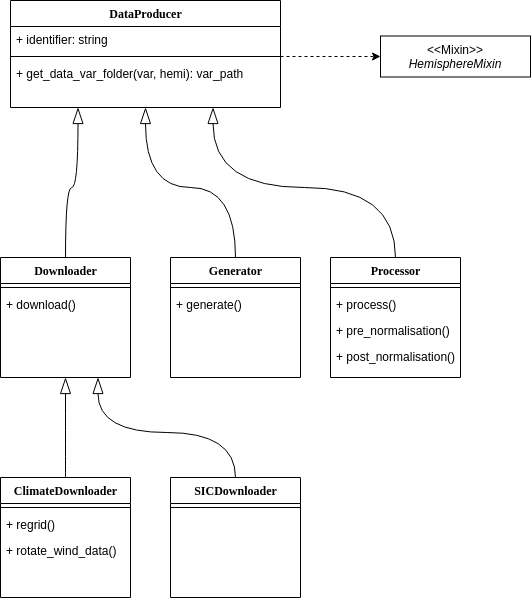

The diagram above was exported from draw.io. Its source (the exported page's mxGraphModel, read from the mxfile embedded in the PNG):
<mxGraphModel dx="634" dy="487" grid="1" gridSize="10" guides="1" tooltips="1" connect="1" arrows="1" fold="1" page="1" pageScale="1" pageWidth="1100" pageHeight="850" background="#ffffff" math="0" shadow="0">
  <root>
    <mxCell id="0" />
    <mxCell id="1" parent="0" />
    <mxCell id="78961159f06e98e8-17" value="DataProducer" style="swimlane;html=1;fontStyle=1;align=center;verticalAlign=top;childLayout=stackLayout;horizontal=1;startSize=26;horizontalStack=0;resizeParent=1;resizeLast=0;collapsible=1;marginBottom=0;swimlaneFillColor=#ffffff;rounded=0;shadow=0;comic=0;labelBackgroundColor=none;strokeWidth=1;fillColor=none;fontFamily=Verdana;fontSize=12" parent="1" vertex="1">
      <mxGeometry x="90" y="83" width="270" height="107" as="geometry" />
    </mxCell>
    <mxCell id="78961159f06e98e8-26" value="+ identifier: string" style="text;html=1;strokeColor=none;fillColor=none;align=left;verticalAlign=top;spacingLeft=4;spacingRight=4;whiteSpace=wrap;overflow=hidden;rotatable=0;points=[[0,0.5],[1,0.5]];portConstraint=eastwest;" parent="78961159f06e98e8-17" vertex="1">
      <mxGeometry y="26" width="270" height="26" as="geometry" />
    </mxCell>
    <mxCell id="78961159f06e98e8-19" value="" style="line;html=1;strokeWidth=1;fillColor=none;align=left;verticalAlign=middle;spacingTop=-1;spacingLeft=3;spacingRight=3;rotatable=0;labelPosition=right;points=[];portConstraint=eastwest;" parent="78961159f06e98e8-17" vertex="1">
      <mxGeometry y="52" width="270" height="8" as="geometry" />
    </mxCell>
    <mxCell id="78961159f06e98e8-20" value="+ get_data_var_folder(var, hemi): var_path" style="text;html=1;strokeColor=none;fillColor=none;align=left;verticalAlign=top;spacingLeft=4;spacingRight=4;whiteSpace=wrap;overflow=hidden;rotatable=0;points=[[0,0.5],[1,0.5]];portConstraint=eastwest;" parent="78961159f06e98e8-17" vertex="1">
      <mxGeometry y="60" width="270" height="26" as="geometry" />
    </mxCell>
    <mxCell id="4CaArPvqAMayAYgmJFoQ-19" style="edgeStyle=orthogonalEdgeStyle;rounded=0;orthogonalLoop=1;jettySize=auto;html=1;exitX=0.5;exitY=0;exitDx=0;exitDy=0;entryX=0.25;entryY=1;entryDx=0;entryDy=0;startArrow=none;startFill=0;startSize=14;endArrow=blockThin;endFill=0;endSize=14;curved=1;" parent="1" source="4CaArPvqAMayAYgmJFoQ-9" target="78961159f06e98e8-17" edge="1">
      <mxGeometry relative="1" as="geometry" />
    </mxCell>
    <mxCell id="4CaArPvqAMayAYgmJFoQ-9" value="Downloader" style="swimlane;html=1;fontStyle=1;align=center;verticalAlign=top;childLayout=stackLayout;horizontal=1;startSize=26;horizontalStack=0;resizeParent=1;resizeLast=0;collapsible=1;marginBottom=0;swimlaneFillColor=#ffffff;rounded=0;shadow=0;comic=0;labelBackgroundColor=none;strokeWidth=1;fillColor=none;fontFamily=Verdana;fontSize=12" parent="1" vertex="1">
      <mxGeometry x="80" y="340" width="130" height="120" as="geometry" />
    </mxCell>
    <mxCell id="4CaArPvqAMayAYgmJFoQ-11" value="" style="line;html=1;strokeWidth=1;fillColor=none;align=left;verticalAlign=middle;spacingTop=-1;spacingLeft=3;spacingRight=3;rotatable=0;labelPosition=right;points=[];portConstraint=eastwest;" parent="4CaArPvqAMayAYgmJFoQ-9" vertex="1">
      <mxGeometry y="26" width="130" height="8" as="geometry" />
    </mxCell>
    <mxCell id="4CaArPvqAMayAYgmJFoQ-34" value="+ download()" style="text;strokeColor=none;fillColor=none;align=left;verticalAlign=top;spacingLeft=4;spacingRight=4;overflow=hidden;rotatable=0;points=[[0,0.5],[1,0.5]];portConstraint=eastwest;" parent="4CaArPvqAMayAYgmJFoQ-9" vertex="1">
      <mxGeometry y="34" width="130" height="26" as="geometry" />
    </mxCell>
    <mxCell id="4CaArPvqAMayAYgmJFoQ-14" value="Generator" style="swimlane;html=1;fontStyle=1;align=center;verticalAlign=top;childLayout=stackLayout;horizontal=1;startSize=26;horizontalStack=0;resizeParent=1;resizeLast=0;collapsible=1;marginBottom=0;swimlaneFillColor=#ffffff;rounded=0;shadow=0;comic=0;labelBackgroundColor=none;strokeWidth=1;fillColor=none;fontFamily=Verdana;fontSize=12" parent="1" vertex="1">
      <mxGeometry x="250" y="340" width="130" height="120" as="geometry" />
    </mxCell>
    <mxCell id="4CaArPvqAMayAYgmJFoQ-15" value="" style="line;html=1;strokeWidth=1;fillColor=none;align=left;verticalAlign=middle;spacingTop=-1;spacingLeft=3;spacingRight=3;rotatable=0;labelPosition=right;points=[];portConstraint=eastwest;" parent="4CaArPvqAMayAYgmJFoQ-14" vertex="1">
      <mxGeometry y="26" width="130" height="8" as="geometry" />
    </mxCell>
    <mxCell id="4CaArPvqAMayAYgmJFoQ-35" value="+ generate()" style="text;strokeColor=none;fillColor=none;align=left;verticalAlign=top;spacingLeft=4;spacingRight=4;overflow=hidden;rotatable=0;points=[[0,0.5],[1,0.5]];portConstraint=eastwest;" parent="4CaArPvqAMayAYgmJFoQ-14" vertex="1">
      <mxGeometry y="34" width="130" height="26" as="geometry" />
    </mxCell>
    <mxCell id="4CaArPvqAMayAYgmJFoQ-21" style="edgeStyle=orthogonalEdgeStyle;curved=1;rounded=0;orthogonalLoop=1;jettySize=auto;html=1;exitX=0.5;exitY=0;exitDx=0;exitDy=0;entryX=0.75;entryY=1;entryDx=0;entryDy=0;startArrow=none;startFill=0;startSize=14;endArrow=blockThin;endFill=0;endSize=14;" parent="1" source="4CaArPvqAMayAYgmJFoQ-16" target="78961159f06e98e8-17" edge="1">
      <mxGeometry relative="1" as="geometry" />
    </mxCell>
    <mxCell id="4CaArPvqAMayAYgmJFoQ-16" value="Processor" style="swimlane;html=1;fontStyle=1;align=center;verticalAlign=top;childLayout=stackLayout;horizontal=1;startSize=26;horizontalStack=0;resizeParent=1;resizeLast=0;collapsible=1;marginBottom=0;swimlaneFillColor=#ffffff;rounded=0;shadow=0;comic=0;labelBackgroundColor=none;strokeWidth=1;fillColor=none;fontFamily=Verdana;fontSize=12" parent="1" vertex="1">
      <mxGeometry x="410" y="340" width="130" height="120" as="geometry" />
    </mxCell>
    <mxCell id="4CaArPvqAMayAYgmJFoQ-17" value="" style="line;html=1;strokeWidth=1;fillColor=none;align=left;verticalAlign=middle;spacingTop=-1;spacingLeft=3;spacingRight=3;rotatable=0;labelPosition=right;points=[];portConstraint=eastwest;" parent="4CaArPvqAMayAYgmJFoQ-16" vertex="1">
      <mxGeometry y="26" width="130" height="8" as="geometry" />
    </mxCell>
    <mxCell id="4CaArPvqAMayAYgmJFoQ-31" value="+ process()" style="text;strokeColor=none;fillColor=none;align=left;verticalAlign=top;spacingLeft=4;spacingRight=4;overflow=hidden;rotatable=0;points=[[0,0.5],[1,0.5]];portConstraint=eastwest;" parent="4CaArPvqAMayAYgmJFoQ-16" vertex="1">
      <mxGeometry y="34" width="130" height="26" as="geometry" />
    </mxCell>
    <mxCell id="4CaArPvqAMayAYgmJFoQ-32" value="+ pre_normalisation()" style="text;strokeColor=none;fillColor=none;align=left;verticalAlign=top;spacingLeft=4;spacingRight=4;overflow=hidden;rotatable=0;points=[[0,0.5],[1,0.5]];portConstraint=eastwest;" parent="4CaArPvqAMayAYgmJFoQ-16" vertex="1">
      <mxGeometry y="60" width="130" height="26" as="geometry" />
    </mxCell>
    <mxCell id="4CaArPvqAMayAYgmJFoQ-33" value="+ post_normalisation()" style="text;strokeColor=none;fillColor=none;align=left;verticalAlign=top;spacingLeft=4;spacingRight=4;overflow=hidden;rotatable=0;points=[[0,0.5],[1,0.5]];portConstraint=eastwest;" parent="4CaArPvqAMayAYgmJFoQ-16" vertex="1">
      <mxGeometry y="86" width="130" height="26" as="geometry" />
    </mxCell>
    <mxCell id="4CaArPvqAMayAYgmJFoQ-20" style="edgeStyle=orthogonalEdgeStyle;rounded=0;orthogonalLoop=1;jettySize=auto;html=1;exitX=0.5;exitY=0;exitDx=0;exitDy=0;entryX=0.5;entryY=1;entryDx=0;entryDy=0;startArrow=none;startFill=0;startSize=14;endArrow=blockThin;endFill=0;endSize=14;curved=1;" parent="1" source="4CaArPvqAMayAYgmJFoQ-14" target="78961159f06e98e8-17" edge="1">
      <mxGeometry relative="1" as="geometry">
        <mxPoint x="155" y="350" as="sourcePoint" />
        <mxPoint x="167.5" y="200" as="targetPoint" />
      </mxGeometry>
    </mxCell>
    <mxCell id="4CaArPvqAMayAYgmJFoQ-24" style="edgeStyle=orthogonalEdgeStyle;curved=1;rounded=0;orthogonalLoop=1;jettySize=auto;html=1;exitX=0.5;exitY=0;exitDx=0;exitDy=0;entryX=0.5;entryY=1;entryDx=0;entryDy=0;startArrow=none;startFill=0;startSize=14;endArrow=blockThin;endFill=0;endSize=14;" parent="1" source="4CaArPvqAMayAYgmJFoQ-22" target="4CaArPvqAMayAYgmJFoQ-9" edge="1">
      <mxGeometry relative="1" as="geometry" />
    </mxCell>
    <mxCell id="4CaArPvqAMayAYgmJFoQ-22" value="ClimateDownloader" style="swimlane;html=1;fontStyle=1;align=center;verticalAlign=top;childLayout=stackLayout;horizontal=1;startSize=26;horizontalStack=0;resizeParent=1;resizeLast=0;collapsible=1;marginBottom=0;swimlaneFillColor=#ffffff;rounded=0;shadow=0;comic=0;labelBackgroundColor=none;strokeWidth=1;fillColor=none;fontFamily=Verdana;fontSize=12" parent="1" vertex="1">
      <mxGeometry x="80" y="560" width="130" height="120" as="geometry" />
    </mxCell>
    <mxCell id="4CaArPvqAMayAYgmJFoQ-23" value="" style="line;html=1;strokeWidth=1;fillColor=none;align=left;verticalAlign=middle;spacingTop=-1;spacingLeft=3;spacingRight=3;rotatable=0;labelPosition=right;points=[];portConstraint=eastwest;" parent="4CaArPvqAMayAYgmJFoQ-22" vertex="1">
      <mxGeometry y="26" width="130" height="8" as="geometry" />
    </mxCell>
    <mxCell id="4CaArPvqAMayAYgmJFoQ-28" value="+ regrid()" style="text;strokeColor=none;fillColor=none;align=left;verticalAlign=top;spacingLeft=4;spacingRight=4;overflow=hidden;rotatable=0;points=[[0,0.5],[1,0.5]];portConstraint=eastwest;" parent="4CaArPvqAMayAYgmJFoQ-22" vertex="1">
      <mxGeometry y="34" width="130" height="26" as="geometry" />
    </mxCell>
    <mxCell id="4CaArPvqAMayAYgmJFoQ-29" value="+ rotate_wind_data()" style="text;strokeColor=none;fillColor=none;align=left;verticalAlign=top;spacingLeft=4;spacingRight=4;overflow=hidden;rotatable=0;points=[[0,0.5],[1,0.5]];portConstraint=eastwest;" parent="4CaArPvqAMayAYgmJFoQ-22" vertex="1">
      <mxGeometry y="60" width="130" height="26" as="geometry" />
    </mxCell>
    <mxCell id="4CaArPvqAMayAYgmJFoQ-27" style="edgeStyle=orthogonalEdgeStyle;curved=1;rounded=0;orthogonalLoop=1;jettySize=auto;html=1;exitX=0.5;exitY=0;exitDx=0;exitDy=0;entryX=0.75;entryY=1;entryDx=0;entryDy=0;startArrow=none;startFill=0;startSize=14;endArrow=blockThin;endFill=0;endSize=14;" parent="1" source="4CaArPvqAMayAYgmJFoQ-25" target="4CaArPvqAMayAYgmJFoQ-9" edge="1">
      <mxGeometry relative="1" as="geometry" />
    </mxCell>
    <mxCell id="4CaArPvqAMayAYgmJFoQ-25" value="SICDownloader" style="swimlane;html=1;fontStyle=1;align=center;verticalAlign=top;childLayout=stackLayout;horizontal=1;startSize=26;horizontalStack=0;resizeParent=1;resizeLast=0;collapsible=1;marginBottom=0;swimlaneFillColor=#ffffff;rounded=0;shadow=0;comic=0;labelBackgroundColor=none;strokeWidth=1;fillColor=none;fontFamily=Verdana;fontSize=12" parent="1" vertex="1">
      <mxGeometry x="250" y="560" width="130" height="120" as="geometry" />
    </mxCell>
    <mxCell id="4CaArPvqAMayAYgmJFoQ-26" value="" style="line;html=1;strokeWidth=1;fillColor=none;align=left;verticalAlign=middle;spacingTop=-1;spacingLeft=3;spacingRight=3;rotatable=0;labelPosition=right;points=[];portConstraint=eastwest;" parent="4CaArPvqAMayAYgmJFoQ-25" vertex="1">
      <mxGeometry y="26" width="130" height="8" as="geometry" />
    </mxCell>
    <mxCell id="5gPI0f84ayjTcA7P5PsC-1" value="&amp;lt;&amp;lt;Mixin&amp;gt;&amp;gt;&lt;br&gt;&lt;i&gt;HemisphereMixin&lt;/i&gt;" style="rounded=0;whiteSpace=wrap;html=1;" vertex="1" parent="1">
      <mxGeometry x="460" y="118.5" width="150" height="41" as="geometry" />
    </mxCell>
    <mxCell id="5gPI0f84ayjTcA7P5PsC-2" value="" style="edgeStyle=orthogonalEdgeStyle;rounded=0;orthogonalLoop=1;jettySize=auto;html=1;dashed=1;" edge="1" parent="1" source="78961159f06e98e8-19" target="5gPI0f84ayjTcA7P5PsC-1">
      <mxGeometry relative="1" as="geometry" />
    </mxCell>
  </root>
</mxGraphModel>